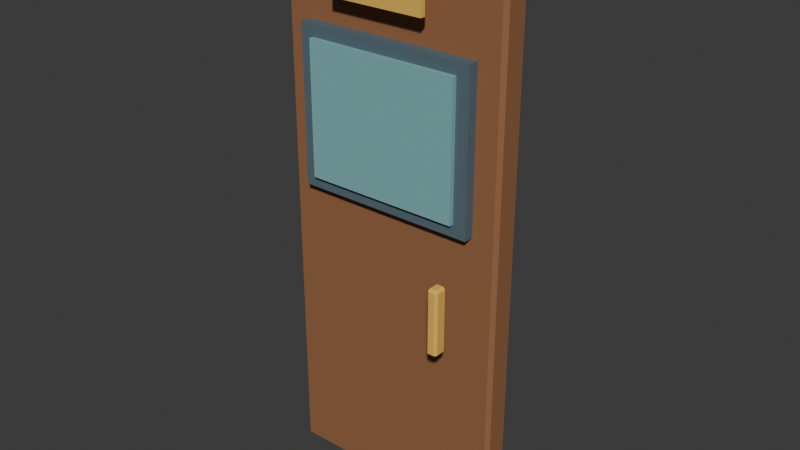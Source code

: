 # Source: door_school_classroom.blend  (saved by Blender 5.2.45; exported with 4.5.12 LTS)
import bpy
from mathutils import Matrix  # noqa: F401  (used for matrix-valued properties, if any)

bpy.ops.wm.read_factory_settings(use_empty=True)
scene = bpy.context.scene
scene.name = 'Scene'

# ---- collections
col_collection = bpy.data.collections.new('Collection'); scene.collection.children.link(col_collection)

# ---- materials (node trees are filled in below, after node groups)
mat_door_school_classroom_palette = bpy.data.materials.new('door_school_classroom palette')

# ---- material node trees
mat_door_school_classroom_palette.use_nodes = True; mat_door_school_classroom_palette.node_tree.nodes.clear()
_N = mat_door_school_classroom_palette.node_tree.nodes; _L = mat_door_school_classroom_palette.node_tree.links
n0 = _N.new('ShaderNodeBsdfPrincipled'); n0.name = 'Principled BSDF'; n0.location = (-200, 100)
n0.inputs[2].default_value = 0.78
n0.inputs[10].default_value = 0.005
n1 = _N.new('ShaderNodeOutputMaterial'); n1.name = 'Material Output'; n1.location = (200, 100)
n2 = _N.new('ShaderNodeVertexColor'); n2.name = 'Color Attribute'; n2.location = (0, 0)
n2.layer_name = 'Color'
_L.new(n0.outputs[0], n1.inputs[0])
_L.new(n2.outputs[0], n0.inputs[0])
n1.is_active_output = True

# ---- world
world_world = bpy.data.worlds.new('World'); scene.world = world_world
world_world.use_nodes = True; world_world.node_tree.nodes.clear()
_N = world_world.node_tree.nodes; _L = world_world.node_tree.links
n0 = _N.new('ShaderNodeOutputWorld'); n0.name = 'World Output'; n0.location = (200, 100)
n1 = _N.new('ShaderNodeBackground'); n1.name = 'Background'; n1.location = (-200, 100)
n1.inputs[0].default_value = (0.05088, 0.05088, 0.05088, 1.0)
_L.new(n1.outputs[0], n0.inputs[0])
n0.is_active_output = True
world_world.color = (0.05088, 0.05088, 0.05088)
world_world.sun_shadow_jitter_overblur = 0.0

# ---- meshes
me_cube_434 = bpy.data.meshes.new('Cube.434')
me_cube_434.from_pydata([(-0.557, -0.052, -1.4), (-0.557, -0.07, -1.382), (-0.575, -0.052, -1.382), (-0.557, -0.07, 1.382), (-0.557, -0.052, 1.4), (-0.575, -0.052, 1.382), (-0.557, 0.052, -1.4), (-0.575, 0.052, -1.382), (-0.557, 0.07, -1.382), (-0.557, 0.052, 1.4), (-0.557, 0.07, 1.382), (-0.575, 0.052, 1.382), (0.557, -0.052, -1.4), (0.575, -0.052, -1.382), (0.557, -0.07, -1.382), (0.557, -0.052, 1.4), (0.557, -0.07, 1.382), (0.575, -0.052, 1.382), (0.557, 0.052, -1.4), (0.557, 0.07, -1.382), (0.575, 0.052, -1.382), (0.557, 0.052, 1.4), (0.575, 0.052, 1.382), (0.557, 0.07, 1.382), (-0.45, -0.12, 0.115), (-0.45, -0.12, 0.885), (-0.45, -0.06, 0.115), (-0.45, -0.06, 0.885), (0.45, -0.12, 0.115), (0.45, -0.12, 0.885), (0.45, -0.06, 0.115), (0.45, -0.06, 0.885), (-0.385, -0.1425, 0.175), (-0.385, -0.1425, 0.825), (-0.385, -0.1175, 0.175), (-0.385, -0.1175, 0.825), (0.385, -0.1425, 0.175), (0.385, -0.1425, 0.825), (0.385, -0.1175, 0.175), (0.385, -0.1175, 0.825), (-0.24, -0.1625, 1.035), (-0.24, -0.1625, 1.165), (-0.24, -0.1375, 1.035), (-0.24, -0.1375, 1.165), (0.24, -0.1625, 1.035), (0.24, -0.1625, 1.165), (0.24, -0.1375, 1.035), (0.24, -0.1375, 1.165), (0.3745, -0.253, -0.405), (0.3745, -0.265, -0.393), (0.3625, -0.253, -0.393), (0.3745, -0.265, -0.087), (0.3745, -0.253, -0.075), (0.3625, -0.253, -0.087), (0.3745, -0.207, -0.405), (0.3625, -0.207, -0.393), (0.3745, -0.195, -0.393), (0.3745, -0.207, -0.075), (0.3745, -0.195, -0.087), (0.3625, -0.207, -0.087), (0.4055, -0.253, -0.405), (0.4175, -0.253, -0.393), (0.4055, -0.265, -0.393), (0.4055, -0.253, -0.075), (0.4055, -0.265, -0.087), (0.4175, -0.253, -0.087), (0.4055, -0.207, -0.405), (0.4055, -0.195, -0.393), (0.4175, -0.207, -0.393), (0.4055, -0.207, -0.075), (0.4175, -0.207, -0.087), (0.4055, -0.195, -0.087), (-0.45, 0.06, 0.115), (-0.45, 0.06, 0.885), (-0.45, 0.12, 0.115), (-0.45, 0.12, 0.885), (0.45, 0.06, 0.115), (0.45, 0.06, 0.885), (0.45, 0.12, 0.115), (0.45, 0.12, 0.885), (-0.385, 0.1175, 0.175), (-0.385, 0.1175, 0.825), (-0.385, 0.1425, 0.175), (-0.385, 0.1425, 0.825), (0.385, 0.1175, 0.175), (0.385, 0.1175, 0.825), (0.385, 0.1425, 0.175), (0.385, 0.1425, 0.825), (-0.24, 0.1375, 1.035), (-0.24, 0.1375, 1.165), (-0.24, 0.1625, 1.035), (-0.24, 0.1625, 1.165), (0.24, 0.1375, 1.035), (0.24, 0.1375, 1.165), (0.24, 0.1625, 1.035), (0.24, 0.1625, 1.165), (0.3745, 0.207, -0.405), (0.3745, 0.195, -0.393), (0.3625, 0.207, -0.393), (0.3745, 0.195, -0.087), (0.3745, 0.207, -0.075), (0.3625, 0.207, -0.087), (0.3745, 0.253, -0.405), (0.3625, 0.253, -0.393), (0.3745, 0.265, -0.393), (0.3745, 0.253, -0.075), (0.3745, 0.265, -0.087), (0.3625, 0.253, -0.087), (0.4055, 0.207, -0.405), (0.4175, 0.207, -0.393), (0.4055, 0.195, -0.393), (0.4055, 0.207, -0.075), (0.4055, 0.195, -0.087), (0.4175, 0.207, -0.087), (0.4055, 0.253, -0.405), (0.4055, 0.265, -0.393), (0.4175, 0.253, -0.393), (0.4055, 0.253, -0.075), (0.4175, 0.253, -0.087), (0.4055, 0.265, -0.087)], [], [(0, 1, 2), (3, 4, 5), (6, 7, 8), (9, 10, 11), (12, 13, 14), (15, 16, 17), (18, 19, 20), (21, 22, 23), (6, 0, 2, 7), (1, 3, 5, 2), (4, 9, 11, 5), (10, 8, 7, 11), (18, 6, 8, 19), (9, 21, 23, 10), (22, 20, 19, 23), (12, 18, 20, 13), (21, 15, 17, 22), (16, 14, 13, 17), (0, 12, 14, 1), (15, 4, 3, 16), (6, 18, 12, 0), (2, 5, 11, 7), (14, 16, 3, 1), (21, 9, 4, 15), (8, 10, 23, 19), (20, 22, 17, 13), (24, 25, 27, 26), (26, 27, 31, 30), (30, 31, 29, 28), (28, 29, 25, 24), (26, 30, 28, 24), (31, 27, 25, 29), (32, 33, 35, 34), (34, 35, 39, 38), (38, 39, 37, 36), (36, 37, 33, 32), (34, 38, 36, 32), (39, 35, 33, 37), (40, 41, 43, 42), (42, 43, 47, 46), (46, 47, 45, 44), (44, 45, 41, 40), (42, 46, 44, 40), (47, 43, 41, 45), (48, 49, 50), (51, 52, 53), (54, 55, 56), (57, 58, 59), (60, 61, 62), (63, 64, 65), (66, 67, 68), (69, 70, 71), (54, 48, 50, 55), (49, 51, 53, 50), (52, 57, 59, 53), (58, 56, 55, 59), (66, 54, 56, 67), (57, 69, 71, 58), (70, 68, 67, 71), (60, 66, 68, 61), (69, 63, 65, 70), (64, 62, 61, 65), (48, 60, 62, 49), (63, 52, 51, 64), (54, 66, 60, 48), (50, 53, 59, 55), (62, 64, 51, 49), (69, 57, 52, 63), (56, 58, 71, 67), (68, 70, 65, 61), (72, 73, 75, 74), (74, 75, 79, 78), (78, 79, 77, 76), (76, 77, 73, 72), (74, 78, 76, 72), (79, 75, 73, 77), (80, 81, 83, 82), (82, 83, 87, 86), (86, 87, 85, 84), (84, 85, 81, 80), (82, 86, 84, 80), (87, 83, 81, 85), (88, 89, 91, 90), (90, 91, 95, 94), (94, 95, 93, 92), (92, 93, 89, 88), (90, 94, 92, 88), (95, 91, 89, 93), (96, 97, 98), (99, 100, 101), (102, 103, 104), (105, 106, 107), (108, 109, 110), (111, 112, 113), (114, 115, 116), (117, 118, 119), (102, 96, 98, 103), (97, 99, 101, 98), (100, 105, 107, 101), (106, 104, 103, 107), (114, 102, 104, 115), (105, 117, 119, 106), (118, 116, 115, 119), (108, 114, 116, 109), (117, 111, 113, 118), (112, 110, 109, 113), (96, 108, 110, 97), (111, 100, 99, 112), (102, 114, 108, 96), (98, 101, 107, 103), (110, 112, 99, 97), (117, 105, 100, 111), (104, 106, 119, 115), (116, 118, 113, 109)])
_uv = me_cube_434.uv_layers.new(name='UVMap')
_uv.uv.foreach_set('vector', [0.1289, 0.7179, 0.1289, 0.75, 0.125, 0.7179, 0.6234, 0.0, 0.625, 0.03214, 0.6234, 0.03214, 0.1289, 0.5321, 0.125, 0.5321, 0.1289, 0.5, 0.625, 0.2299, 0.6234, 0.2529, 0.6234, 0.2179, 0.3711, 0.7179, 0.3762, 0.7179, 0.3738, 0.752, 0.627, 0.7359, 0.6234, 0.7539, 0.6234, 0.7259, 0.3711, 0.5321, 0.3738, 0.498, 0.3762, 0.5321, 0.627, 0.5141, 0.6234, 0.5241, 0.6234, 0.4961, 0.1289, 0.5321, 0.1289, 0.7179, 0.125, 0.7179, 0.125, 0.5321, 0.3766, 0.0, 0.6234, 0.0, 0.6234, 0.03214, 0.3766, 0.03214, 0.625, 0.03214, 0.625, 0.2299, 0.6234, 0.2179, 0.6234, 0.03214, 0.6234, 0.2529, 0.3766, 0.2539, 0.3766, 0.2179, 0.6234, 0.2179, 0.3711, 0.5321, 0.1289, 0.5321, 0.1289, 0.5, 0.3738, 0.498, 0.625, 0.2299, 0.627, 0.5141, 0.6234, 0.4961, 0.6234, 0.2529, 0.6234, 0.5241, 0.3762, 0.5321, 0.3738, 0.498, 0.6234, 0.4961, 0.3711, 0.7179, 0.3711, 0.5321, 0.3762, 0.5321, 0.3762, 0.7179, 0.627, 0.5141, 0.627, 0.7359, 0.6234, 0.7259, 0.6234, 0.5241, 0.6234, 0.7539, 0.3738, 0.752, 0.3762, 0.7179, 0.6234, 0.7259, 0.1289, 0.7179, 0.3711, 0.7179, 0.3738, 0.752, 0.1289, 0.75, 0.627, 0.7359, 0.625, 0.9961, 0.6234, 0.9961, 0.6234, 0.7539, 0.1289, 0.5321, 0.3711, 0.5321, 0.3711, 0.7179, 0.1289, 0.7179, 0.3766, 0.03214, 0.6234, 0.03214, 0.6234, 0.2179, 0.3766, 0.2179, 0.3738, 0.752, 0.6234, 0.7539, 0.6234, 0.9961, 0.3766, 0.9961, 0.627, 0.5141, 0.8711, 0.5321, 0.8711, 0.7179, 0.627, 0.7359, 0.3766, 0.2539, 0.6234, 0.2529, 0.6234, 0.4961, 0.3738, 0.498, 0.3762, 0.5321, 0.6234, 0.5241, 0.6234, 0.7259, 0.3762, 0.7179, 0.375, 0.0, 0.625, 0.0, 0.625, 0.25, 0.375, 0.25, 0.375, 0.25, 0.625, 0.25, 0.625, 0.5, 0.375, 0.5, 0.375, 0.5, 0.625, 0.5, 0.625, 0.75, 0.375, 0.75, 0.375, 0.75, 0.625, 0.75, 0.625, 1.0, 0.375, 1.0, 0.125, 0.5, 0.375, 0.5, 0.375, 0.75, 0.125, 0.75, 0.625, 0.5, 0.875, 0.5, 0.875, 0.75, 0.625, 0.75, 0.375, 0.0, 0.625, 0.0, 0.625, 0.25, 0.375, 0.25, 0.375, 0.25, 0.625, 0.25, 0.625, 0.5, 0.375, 0.5, 0.375, 0.5, 0.625, 0.5, 0.625, 0.75, 0.375, 0.75, 0.375, 0.75, 0.625, 0.75, 0.625, 1.0, 0.375, 1.0, 0.125, 0.5, 0.375, 0.5, 0.375, 0.75, 0.125, 0.75, 0.625, 0.5, 0.875, 0.5, 0.875, 0.75, 0.625, 0.75, 0.375, 0.0, 0.625, 0.0, 0.625, 0.25, 0.375, 0.25, 0.375, 0.25, 0.625, 0.25, 0.625, 0.5, 0.375, 0.5, 0.375, 0.5, 0.625, 0.5, 0.625, 0.75, 0.375, 0.75, 0.375, 0.75, 0.625, 0.75, 0.625, 1.0, 0.375, 1.0, 0.125, 0.5, 0.375, 0.5, 0.375, 0.75, 0.125, 0.75, 0.625, 0.5, 0.875, 0.5, 0.875, 0.75, 0.625, 0.75, 0.1795, 0.7071, 0.1795, 0.75, 0.125, 0.7071, 0.6159, 0.9455, 0.625, 0.9455, 0.6159, 1.0, 0.1795, 0.5429, 0.125, 0.5429, 0.1795, 0.5, 0.625, 0.2721, 0.6159, 0.3045, 0.6159, 0.2179, 0.3205, 0.7071, 0.3818, 0.7071, 0.3523, 0.7773, 0.6523, 0.7558, 0.6159, 0.8045, 0.6159, 0.7179, 0.3205, 0.5429, 0.3523, 0.4727, 0.3818, 0.5429, 0.6523, 0.5185, 0.6159, 0.5429, 0.6159, 0.4591, 0.1795, 0.5429, 0.1795, 0.7071, 0.125, 0.7071, 0.125, 0.5429, 0.3841, 0.0, 0.6159, 0.0, 0.6159, 0.04286, 0.3841, 0.04286, 0.625, 0.04286, 0.625, 0.2721, 0.6159, 0.2179, 0.6159, 0.04286, 0.6159, 0.3045, 0.3841, 0.3045, 0.3841, 0.2071, 0.6159, 0.2179, 0.3205, 0.5429, 0.1795, 0.5429, 0.1795, 0.5, 0.3523, 0.4727, 0.625, 0.2721, 0.6523, 0.5185, 0.6159, 0.4591, 0.6159, 0.3045, 0.6159, 0.5429, 0.3818, 0.5429, 0.3523, 0.4727, 0.6159, 0.4591, 0.3205, 0.7071, 0.3205, 0.5429, 0.3818, 0.5429, 0.3818, 0.7071, 0.6523, 0.5185, 0.6523, 0.7558, 0.6159, 0.7179, 0.6159, 0.5429, 0.6159, 0.8045, 0.3523, 0.7773, 0.3818, 0.7071, 0.6159, 0.7179, 0.1795, 0.7071, 0.3205, 0.7071, 0.3523, 0.7773, 0.1795, 0.75, 0.6523, 0.7558, 0.625, 0.9455, 0.6159, 0.9455, 0.6159, 0.8045, 0.1795, 0.5429, 0.3205, 0.5429, 0.3205, 0.7071, 0.1795, 0.7071, 0.3841, 0.04286, 0.6159, 0.04286, 0.6159, 0.2179, 0.3841, 0.2071, 0.3523, 0.7773, 0.6159, 0.8045, 0.6159, 0.9455, 0.3841, 0.9455, 0.6523, 0.5185, 0.8205, 0.5429, 0.8205, 0.7071, 0.6523, 0.7558, 0.3841, 0.3045, 0.6159, 0.3045, 0.6159, 0.4591, 0.3523, 0.4727, 0.3818, 0.5429, 0.6159, 0.5429, 0.6159, 0.7179, 0.3818, 0.7071, 0.375, 0.0, 0.625, 0.0, 0.625, 0.25, 0.375, 0.25, 0.375, 0.25, 0.625, 0.25, 0.625, 0.5, 0.375, 0.5, 0.375, 0.5, 0.625, 0.5, 0.625, 0.75, 0.375, 0.75, 0.375, 0.75, 0.625, 0.75, 0.625, 1.0, 0.375, 1.0, 0.125, 0.5, 0.375, 0.5, 0.375, 0.75, 0.125, 0.75, 0.625, 0.5, 0.875, 0.5, 0.875, 0.75, 0.625, 0.75, 0.375, 0.0, 0.625, 0.0, 0.625, 0.25, 0.375, 0.25, 0.375, 0.25, 0.625, 0.25, 0.625, 0.5, 0.375, 0.5, 0.375, 0.5, 0.625, 0.5, 0.625, 0.75, 0.375, 0.75, 0.375, 0.75, 0.625, 0.75, 0.625, 1.0, 0.375, 1.0, 0.125, 0.5, 0.375, 0.5, 0.375, 0.75, 0.125, 0.75, 0.625, 0.5, 0.875, 0.5, 0.875, 0.75, 0.625, 0.75, 0.375, 0.0, 0.625, 0.0, 0.625, 0.25, 0.375, 0.25, 0.375, 0.25, 0.625, 0.25, 0.625, 0.5, 0.375, 0.5, 0.375, 0.5, 0.625, 0.5, 0.625, 0.75, 0.375, 0.75, 0.375, 0.75, 0.625, 0.75, 0.625, 1.0, 0.375, 1.0, 0.125, 0.5, 0.375, 0.5, 0.375, 0.75, 0.125, 0.75, 0.625, 0.5, 0.875, 0.5, 0.875, 0.75, 0.625, 0.75, 0.1795, 0.7071, 0.1795, 0.75, 0.125, 0.7071, 0.6159, 0.9455, 0.625, 0.9455, 0.6159, 1.0, 0.1795, 0.5429, 0.125, 0.5429, 0.1795, 0.5, 0.625, 0.2721, 0.6159, 0.3045, 0.6159, 0.2179, 0.3205, 0.7071, 0.3818, 0.7071, 0.3523, 0.7773, 0.6523, 0.7558, 0.6159, 0.8045, 0.6159, 0.7179, 0.3205, 0.5429, 0.3523, 0.4727, 0.3818, 0.5429, 0.6523, 0.5185, 0.6159, 0.5429, 0.6159, 0.4591, 0.1795, 0.5429, 0.1795, 0.7071, 0.125, 0.7071, 0.125, 0.5429, 0.3841, 0.0, 0.6159, 0.0, 0.6159, 0.04286, 0.3841, 0.04286, 0.625, 0.04286, 0.625, 0.2721, 0.6159, 0.2179, 0.6159, 0.04286, 0.6159, 0.3045, 0.3841, 0.3045, 0.3841, 0.2071, 0.6159, 0.2179, 0.3205, 0.5429, 0.1795, 0.5429, 0.1795, 0.5, 0.3523, 0.4727, 0.625, 0.2721, 0.6523, 0.5185, 0.6159, 0.4591, 0.6159, 0.3045, 0.6159, 0.5429, 0.3818, 0.5429, 0.3523, 0.4727, 0.6159, 0.4591, 0.3205, 0.7071, 0.3205, 0.5429, 0.3818, 0.5429, 0.3818, 0.7071, 0.6523, 0.5185, 0.6523, 0.7558, 0.6159, 0.7179, 0.6159, 0.5429, 0.6159, 0.8045, 0.3523, 0.7773, 0.3818, 0.7071, 0.6159, 0.7179, 0.1795, 0.7071, 0.3205, 0.7071, 0.3523, 0.7773, 0.1795, 0.75, 0.6523, 0.7558, 0.625, 0.9455, 0.6159, 0.9455, 0.6159, 0.8045, 0.1795, 0.5429, 0.3205, 0.5429, 0.3205, 0.7071, 0.1795, 0.7071, 0.3841, 0.04286, 0.6159, 0.04286, 0.6159, 0.2179, 0.3841, 0.2071, 0.3523, 0.7773, 0.6159, 0.8045, 0.6159, 0.9455, 0.3841, 0.9455, 0.6523, 0.5185, 0.8205, 0.5429, 0.8205, 0.7071, 0.6523, 0.7558, 0.3841, 0.3045, 0.6159, 0.3045, 0.6159, 0.4591, 0.3523, 0.4727, 0.3818, 0.5429, 0.6159, 0.5429, 0.6159, 0.7179, 0.3818, 0.7071])
_ca = me_cube_434.color_attributes.new('Color', 'BYTE_COLOR', 'CORNER')
_ca.data.foreach_set('color', [0.3005, 0.1301, 0.05448, 1.0, 0.3005, 0.1301, 0.05448, 1.0, 0.3005, 0.1301, 0.05448, 1.0, 0.3005, 0.1301, 0.05448, 1.0, 0.3005, 0.1301, 0.05448, 1.0, 0.3005, 0.1301, 0.05448, 1.0, 0.3005, 0.1301, 0.05448, 1.0, 0.3005, 0.1301, 0.05448, 1.0, 0.3005, 0.1301, 0.05448, 1.0, 0.3005, 0.1301, 0.05448, 1.0, 0.3005, 0.1301, 0.05448, 1.0, 0.3005, 0.1301, 0.05448, 1.0, 0.3005, 0.1301, 0.05448, 1.0, 0.3005, 0.1301, 0.05448, 1.0, 0.3005, 0.1301, 0.05448, 1.0, 0.3005, 0.1301, 0.05448, 1.0, 0.3005, 0.1301, 0.05448, 1.0, 0.3005, 0.1301, 0.05448, 1.0, 0.3005, 0.1301, 0.05448, 1.0, 0.3005, 0.1301, 0.05448, 1.0, 0.3005, 0.1301, 0.05448, 1.0, 0.3005, 0.1301, 0.05448, 1.0, 0.3005, 0.1301, 0.05448, 1.0, 0.3005, 0.1301, 0.05448, 1.0, 0.3005, 0.1301, 0.05448, 1.0, 0.3005, 0.1301, 0.05448, 1.0, 0.3005, 0.1301, 0.05448, 1.0, 0.3005, 0.1301, 0.05448, 1.0, 0.3005, 0.1301, 0.05448, 1.0, 0.3005, 0.1301, 0.05448, 1.0, 0.3005, 0.1301, 0.05448, 1.0, 0.3005, 0.1301, 0.05448, 1.0, 0.3005, 0.1301, 0.05448, 1.0, 0.3005, 0.1301, 0.05448, 1.0, 0.3005, 0.1301, 0.05448, 1.0, 0.3005, 0.1301, 0.05448, 1.0, 0.3005, 0.1301, 0.05448, 1.0, 0.3005, 0.1301, 0.05448, 1.0, 0.3005, 0.1301, 0.05448, 1.0, 0.3005, 0.1301, 0.05448, 1.0, 0.3005, 0.1301, 0.05448, 1.0, 0.3005, 0.1301, 0.05448, 1.0, 0.3005, 0.1301, 0.05448, 1.0, 0.3005, 0.1301, 0.05448, 1.0, 0.3005, 0.1301, 0.05448, 1.0, 0.3005, 0.1301, 0.05448, 1.0, 0.3005, 0.1301, 0.05448, 1.0, 0.3005, 0.1301, 0.05448, 1.0, 0.3005, 0.1301, 0.05448, 1.0, 0.3005, 0.1301, 0.05448, 1.0, 0.3005, 0.1301, 0.05448, 1.0, 0.3005, 0.1301, 0.05448, 1.0, 0.3005, 0.1301, 0.05448, 1.0, 0.3005, 0.1301, 0.05448, 1.0, 0.3005, 0.1301, 0.05448, 1.0, 0.3005, 0.1301, 0.05448, 1.0, 0.3005, 0.1301, 0.05448, 1.0, 0.3005, 0.1301, 0.05448, 1.0, 0.3005, 0.1301, 0.05448, 1.0, 0.3005, 0.1301, 0.05448, 1.0, 0.3005, 0.1301, 0.05448, 1.0, 0.3005, 0.1301, 0.05448, 1.0, 0.3005, 0.1301, 0.05448, 1.0, 0.3005, 0.1301, 0.05448, 1.0, 0.3005, 0.1301, 0.05448, 1.0, 0.3005, 0.1301, 0.05448, 1.0, 0.3005, 0.1301, 0.05448, 1.0, 0.3005, 0.1301, 0.05448, 1.0, 0.3005, 0.1301, 0.05448, 1.0, 0.3005, 0.1301, 0.05448, 1.0, 0.3005, 0.1301, 0.05448, 1.0, 0.3005, 0.1301, 0.05448, 1.0, 0.3005, 0.1301, 0.05448, 1.0, 0.3005, 0.1301, 0.05448, 1.0, 0.3005, 0.1301, 0.05448, 1.0, 0.3005, 0.1301, 0.05448, 1.0, 0.3005, 0.1301, 0.05448, 1.0, 0.3005, 0.1301, 0.05448, 1.0, 0.3005, 0.1301, 0.05448, 1.0, 0.3005, 0.1301, 0.05448, 1.0, 0.3005, 0.1301, 0.05448, 1.0, 0.3005, 0.1301, 0.05448, 1.0, 0.3005, 0.1301, 0.05448, 1.0, 0.3005, 0.1301, 0.05448, 1.0, 0.3005, 0.1301, 0.05448, 1.0, 0.3005, 0.1301, 0.05448, 1.0, 0.3005, 0.1301, 0.05448, 1.0, 0.3005, 0.1301, 0.05448, 1.0, 0.3005, 0.1301, 0.05448, 1.0, 0.3005, 0.1301, 0.05448, 1.0, 0.3005, 0.1301, 0.05448, 1.0, 0.3005, 0.1301, 0.05448, 1.0, 0.3005, 0.1301, 0.05448, 1.0, 0.3005, 0.1301, 0.05448, 1.0, 0.3005, 0.1301, 0.05448, 1.0, 0.3005, 0.1301, 0.05448, 1.0, 0.09084, 0.1413, 0.1714, 1.0, 0.09084, 0.1413, 0.1714, 1.0, 0.09084, 0.1413, 0.1714, 1.0, 0.09084, 0.1413, 0.1714, 1.0, 0.09084, 0.1413, 0.1714, 1.0, 0.09084, 0.1413, 0.1714, 1.0, 0.09084, 0.1413, 0.1714, 1.0, 0.09084, 0.1413, 0.1714, 1.0, 0.09084, 0.1413, 0.1714, 1.0, 0.09084, 0.1413, 0.1714, 1.0, 0.09084, 0.1413, 0.1714, 1.0, 0.09084, 0.1413, 0.1714, 1.0, 0.09084, 0.1413, 0.1714, 1.0, 0.09084, 0.1413, 0.1714, 1.0, 0.09084, 0.1413, 0.1714, 1.0, 0.09084, 0.1413, 0.1714, 1.0, 0.09084, 0.1413, 0.1714, 1.0, 0.09084, 0.1413, 0.1714, 1.0, 0.09084, 0.1413, 0.1714, 1.0, 0.09084, 0.1413, 0.1714, 1.0, 0.09084, 0.1413, 0.1714, 1.0, 0.09084, 0.1413, 0.1714, 1.0, 0.09084, 0.1413, 0.1714, 1.0, 0.09084, 0.1413, 0.1714, 1.0, 0.2016, 0.4508, 0.4621, 1.0, 0.2016, 0.4508, 0.4621, 1.0, 0.2016, 0.4508, 0.4621, 1.0, 0.2016, 0.4508, 0.4621, 1.0, 0.2016, 0.4508, 0.4621, 1.0, 0.2016, 0.4508, 0.4621, 1.0, 0.2016, 0.4508, 0.4621, 1.0, 0.2016, 0.4508, 0.4621, 1.0, 0.2016, 0.4508, 0.4621, 1.0, 0.2016, 0.4508, 0.4621, 1.0, 0.2016, 0.4508, 0.4621, 1.0, 0.2016, 0.4508, 0.4621, 1.0, 0.2016, 0.4508, 0.4621, 1.0, 0.2016, 0.4508, 0.4621, 1.0, 0.2016, 0.4508, 0.4621, 1.0, 0.2016, 0.4508, 0.4621, 1.0, 0.2016, 0.4508, 0.4621, 1.0, 0.2016, 0.4508, 0.4621, 1.0, 0.2016, 0.4508, 0.4621, 1.0, 0.2016, 0.4508, 0.4621, 1.0, 0.2016, 0.4508, 0.4621, 1.0, 0.2016, 0.4508, 0.4621, 1.0, 0.2016, 0.4508, 0.4621, 1.0, 0.2016, 0.4508, 0.4621, 1.0, 0.8469, 0.5089, 0.09084, 1.0, 0.8469, 0.5089, 0.09084, 1.0, 0.8469, 0.5089, 0.09084, 1.0, 0.8469, 0.5089, 0.09084, 1.0, 0.8469, 0.5089, 0.09084, 1.0, 0.8469, 0.5089, 0.09084, 1.0, 0.8469, 0.5089, 0.09084, 1.0, 0.8469, 0.5089, 0.09084, 1.0, 0.8469, 0.5089, 0.09084, 1.0, 0.8469, 0.5089, 0.09084, 1.0, 0.8469, 0.5089, 0.09084, 1.0, 0.8469, 0.5089, 0.09084, 1.0, 0.8469, 0.5089, 0.09084, 1.0, 0.8469, 0.5089, 0.09084, 1.0, 0.8469, 0.5089, 0.09084, 1.0, 0.8469, 0.5089, 0.09084, 1.0, 0.8469, 0.5089, 0.09084, 1.0, 0.8469, 0.5089, 0.09084, 1.0, 0.8469, 0.5089, 0.09084, 1.0, 0.8469, 0.5089, 0.09084, 1.0, 0.8469, 0.5089, 0.09084, 1.0, 0.8469, 0.5089, 0.09084, 1.0, 0.8469, 0.5089, 0.09084, 1.0, 0.8469, 0.5089, 0.09084, 1.0, 0.8469, 0.5089, 0.09084, 1.0, 0.8469, 0.5089, 0.09084, 1.0, 0.8469, 0.5089, 0.09084, 1.0, 0.8469, 0.5089, 0.09084, 1.0, 0.8469, 0.5089, 0.09084, 1.0, 0.8469, 0.5089, 0.09084, 1.0, 0.8469, 0.5089, 0.09084, 1.0, 0.8469, 0.5089, 0.09084, 1.0, 0.8469, 0.5089, 0.09084, 1.0, 0.8469, 0.5089, 0.09084, 1.0, 0.8469, 0.5089, 0.09084, 1.0, 0.8469, 0.5089, 0.09084, 1.0, 0.8469, 0.5089, 0.09084, 1.0, 0.8469, 0.5089, 0.09084, 1.0, 0.8469, 0.5089, 0.09084, 1.0, 0.8469, 0.5089, 0.09084, 1.0, 0.8469, 0.5089, 0.09084, 1.0, 0.8469, 0.5089, 0.09084, 1.0, 0.8469, 0.5089, 0.09084, 1.0, 0.8469, 0.5089, 0.09084, 1.0, 0.8469, 0.5089, 0.09084, 1.0, 0.8469, 0.5089, 0.09084, 1.0, 0.8469, 0.5089, 0.09084, 1.0, 0.8469, 0.5089, 0.09084, 1.0, 0.8469, 0.5089, 0.09084, 1.0, 0.8469, 0.5089, 0.09084, 1.0, 0.8469, 0.5089, 0.09084, 1.0, 0.8469, 0.5089, 0.09084, 1.0, 0.8469, 0.5089, 0.09084, 1.0, 0.8469, 0.5089, 0.09084, 1.0, 0.8469, 0.5089, 0.09084, 1.0, 0.8469, 0.5089, 0.09084, 1.0, 0.8469, 0.5089, 0.09084, 1.0, 0.8469, 0.5089, 0.09084, 1.0, 0.8469, 0.5089, 0.09084, 1.0, 0.8469, 0.5089, 0.09084, 1.0, 0.8469, 0.5089, 0.09084, 1.0, 0.8469, 0.5089, 0.09084, 1.0, 0.8469, 0.5089, 0.09084, 1.0, 0.8469, 0.5089, 0.09084, 1.0, 0.8469, 0.5089, 0.09084, 1.0, 0.8469, 0.5089, 0.09084, 1.0, 0.8469, 0.5089, 0.09084, 1.0, 0.8469, 0.5089, 0.09084, 1.0, 0.8469, 0.5089, 0.09084, 1.0, 0.8469, 0.5089, 0.09084, 1.0, 0.8469, 0.5089, 0.09084, 1.0, 0.8469, 0.5089, 0.09084, 1.0, 0.8469, 0.5089, 0.09084, 1.0, 0.8469, 0.5089, 0.09084, 1.0, 0.8469, 0.5089, 0.09084, 1.0, 0.8469, 0.5089, 0.09084, 1.0, 0.8469, 0.5089, 0.09084, 1.0, 0.8469, 0.5089, 0.09084, 1.0, 0.8469, 0.5089, 0.09084, 1.0, 0.8469, 0.5089, 0.09084, 1.0, 0.8469, 0.5089, 0.09084, 1.0, 0.8469, 0.5089, 0.09084, 1.0, 0.8469, 0.5089, 0.09084, 1.0, 0.8469, 0.5089, 0.09084, 1.0, 0.8469, 0.5089, 0.09084, 1.0, 0.8469, 0.5089, 0.09084, 1.0, 0.8469, 0.5089, 0.09084, 1.0, 0.8469, 0.5089, 0.09084, 1.0, 0.8469, 0.5089, 0.09084, 1.0, 0.8469, 0.5089, 0.09084, 1.0, 0.8469, 0.5089, 0.09084, 1.0, 0.8469, 0.5089, 0.09084, 1.0, 0.8469, 0.5089, 0.09084, 1.0, 0.8469, 0.5089, 0.09084, 1.0, 0.8469, 0.5089, 0.09084, 1.0, 0.8469, 0.5089, 0.09084, 1.0, 0.8469, 0.5089, 0.09084, 1.0, 0.8469, 0.5089, 0.09084, 1.0, 0.8469, 0.5089, 0.09084, 1.0, 0.8469, 0.5089, 0.09084, 1.0, 0.8469, 0.5089, 0.09084, 1.0, 0.8469, 0.5089, 0.09084, 1.0, 0.8469, 0.5089, 0.09084, 1.0, 0.8469, 0.5089, 0.09084, 1.0, 0.8469, 0.5089, 0.09084, 1.0, 0.8469, 0.5089, 0.09084, 1.0, 0.8469, 0.5089, 0.09084, 1.0, 0.8469, 0.5089, 0.09084, 1.0, 0.8469, 0.5089, 0.09084, 1.0, 0.8469, 0.5089, 0.09084, 1.0, 0.8469, 0.5089, 0.09084, 1.0, 0.8469, 0.5089, 0.09084, 1.0, 0.8469, 0.5089, 0.09084, 1.0, 0.8469, 0.5089, 0.09084, 1.0, 0.8469, 0.5089, 0.09084, 1.0, 0.8469, 0.5089, 0.09084, 1.0, 0.8469, 0.5089, 0.09084, 1.0, 0.8469, 0.5089, 0.09084, 1.0, 0.8469, 0.5089, 0.09084, 1.0, 0.8469, 0.5089, 0.09084, 1.0, 0.09084, 0.1413, 0.1714, 1.0, 0.09084, 0.1413, 0.1714, 1.0, 0.09084, 0.1413, 0.1714, 1.0, 0.09084, 0.1413, 0.1714, 1.0, 0.09084, 0.1413, 0.1714, 1.0, 0.09084, 0.1413, 0.1714, 1.0, 0.09084, 0.1413, 0.1714, 1.0, 0.09084, 0.1413, 0.1714, 1.0, 0.09084, 0.1413, 0.1714, 1.0, 0.09084, 0.1413, 0.1714, 1.0, 0.09084, 0.1413, 0.1714, 1.0, 0.09084, 0.1413, 0.1714, 1.0, 0.09084, 0.1413, 0.1714, 1.0, 0.09084, 0.1413, 0.1714, 1.0, 0.09084, 0.1413, 0.1714, 1.0, 0.09084, 0.1413, 0.1714, 1.0, 0.09084, 0.1413, 0.1714, 1.0, 0.09084, 0.1413, 0.1714, 1.0, 0.09084, 0.1413, 0.1714, 1.0, 0.09084, 0.1413, 0.1714, 1.0, 0.09084, 0.1413, 0.1714, 1.0, 0.09084, 0.1413, 0.1714, 1.0, 0.09084, 0.1413, 0.1714, 1.0, 0.09084, 0.1413, 0.1714, 1.0, 0.2016, 0.4508, 0.4621, 1.0, 0.2016, 0.4508, 0.4621, 1.0, 0.2016, 0.4508, 0.4621, 1.0, 0.2016, 0.4508, 0.4621, 1.0, 0.2016, 0.4508, 0.4621, 1.0, 0.2016, 0.4508, 0.4621, 1.0, 0.2016, 0.4508, 0.4621, 1.0, 0.2016, 0.4508, 0.4621, 1.0, 0.2016, 0.4508, 0.4621, 1.0, 0.2016, 0.4508, 0.4621, 1.0, 0.2016, 0.4508, 0.4621, 1.0, 0.2016, 0.4508, 0.4621, 1.0, 0.2016, 0.4508, 0.4621, 1.0, 0.2016, 0.4508, 0.4621, 1.0, 0.2016, 0.4508, 0.4621, 1.0, 0.2016, 0.4508, 0.4621, 1.0, 0.2016, 0.4508, 0.4621, 1.0, 0.2016, 0.4508, 0.4621, 1.0, 0.2016, 0.4508, 0.4621, 1.0, 0.2016, 0.4508, 0.4621, 1.0, 0.2016, 0.4508, 0.4621, 1.0, 0.2016, 0.4508, 0.4621, 1.0, 0.2016, 0.4508, 0.4621, 1.0, 0.2016, 0.4508, 0.4621, 1.0, 0.8469, 0.5089, 0.09084, 1.0, 0.8469, 0.5089, 0.09084, 1.0, 0.8469, 0.5089, 0.09084, 1.0, 0.8469, 0.5089, 0.09084, 1.0, 0.8469, 0.5089, 0.09084, 1.0, 0.8469, 0.5089, 0.09084, 1.0, 0.8469, 0.5089, 0.09084, 1.0, 0.8469, 0.5089, 0.09084, 1.0, 0.8469, 0.5089, 0.09084, 1.0, 0.8469, 0.5089, 0.09084, 1.0, 0.8469, 0.5089, 0.09084, 1.0, 0.8469, 0.5089, 0.09084, 1.0, 0.8469, 0.5089, 0.09084, 1.0, 0.8469, 0.5089, 0.09084, 1.0, 0.8469, 0.5089, 0.09084, 1.0, 0.8469, 0.5089, 0.09084, 1.0, 0.8469, 0.5089, 0.09084, 1.0, 0.8469, 0.5089, 0.09084, 1.0, 0.8469, 0.5089, 0.09084, 1.0, 0.8469, 0.5089, 0.09084, 1.0, 0.8469, 0.5089, 0.09084, 1.0, 0.8469, 0.5089, 0.09084, 1.0, 0.8469, 0.5089, 0.09084, 1.0, 0.8469, 0.5089, 0.09084, 1.0, 0.8469, 0.5089, 0.09084, 1.0, 0.8469, 0.5089, 0.09084, 1.0, 0.8469, 0.5089, 0.09084, 1.0, 0.8469, 0.5089, 0.09084, 1.0, 0.8469, 0.5089, 0.09084, 1.0, 0.8469, 0.5089, 0.09084, 1.0, 0.8469, 0.5089, 0.09084, 1.0, 0.8469, 0.5089, 0.09084, 1.0, 0.8469, 0.5089, 0.09084, 1.0, 0.8469, 0.5089, 0.09084, 1.0, 0.8469, 0.5089, 0.09084, 1.0, 0.8469, 0.5089, 0.09084, 1.0, 0.8469, 0.5089, 0.09084, 1.0, 0.8469, 0.5089, 0.09084, 1.0, 0.8469, 0.5089, 0.09084, 1.0, 0.8469, 0.5089, 0.09084, 1.0, 0.8469, 0.5089, 0.09084, 1.0, 0.8469, 0.5089, 0.09084, 1.0, 0.8469, 0.5089, 0.09084, 1.0, 0.8469, 0.5089, 0.09084, 1.0, 0.8469, 0.5089, 0.09084, 1.0, 0.8469, 0.5089, 0.09084, 1.0, 0.8469, 0.5089, 0.09084, 1.0, 0.8469, 0.5089, 0.09084, 1.0, 0.8469, 0.5089, 0.09084, 1.0, 0.8469, 0.5089, 0.09084, 1.0, 0.8469, 0.5089, 0.09084, 1.0, 0.8469, 0.5089, 0.09084, 1.0, 0.8469, 0.5089, 0.09084, 1.0, 0.8469, 0.5089, 0.09084, 1.0, 0.8469, 0.5089, 0.09084, 1.0, 0.8469, 0.5089, 0.09084, 1.0, 0.8469, 0.5089, 0.09084, 1.0, 0.8469, 0.5089, 0.09084, 1.0, 0.8469, 0.5089, 0.09084, 1.0, 0.8469, 0.5089, 0.09084, 1.0, 0.8469, 0.5089, 0.09084, 1.0, 0.8469, 0.5089, 0.09084, 1.0, 0.8469, 0.5089, 0.09084, 1.0, 0.8469, 0.5089, 0.09084, 1.0, 0.8469, 0.5089, 0.09084, 1.0, 0.8469, 0.5089, 0.09084, 1.0, 0.8469, 0.5089, 0.09084, 1.0, 0.8469, 0.5089, 0.09084, 1.0, 0.8469, 0.5089, 0.09084, 1.0, 0.8469, 0.5089, 0.09084, 1.0, 0.8469, 0.5089, 0.09084, 1.0, 0.8469, 0.5089, 0.09084, 1.0, 0.8469, 0.5089, 0.09084, 1.0, 0.8469, 0.5089, 0.09084, 1.0, 0.8469, 0.5089, 0.09084, 1.0, 0.8469, 0.5089, 0.09084, 1.0, 0.8469, 0.5089, 0.09084, 1.0, 0.8469, 0.5089, 0.09084, 1.0, 0.8469, 0.5089, 0.09084, 1.0, 0.8469, 0.5089, 0.09084, 1.0, 0.8469, 0.5089, 0.09084, 1.0, 0.8469, 0.5089, 0.09084, 1.0, 0.8469, 0.5089, 0.09084, 1.0, 0.8469, 0.5089, 0.09084, 1.0, 0.8469, 0.5089, 0.09084, 1.0, 0.8469, 0.5089, 0.09084, 1.0, 0.8469, 0.5089, 0.09084, 1.0, 0.8469, 0.5089, 0.09084, 1.0, 0.8469, 0.5089, 0.09084, 1.0, 0.8469, 0.5089, 0.09084, 1.0, 0.8469, 0.5089, 0.09084, 1.0, 0.8469, 0.5089, 0.09084, 1.0, 0.8469, 0.5089, 0.09084, 1.0, 0.8469, 0.5089, 0.09084, 1.0, 0.8469, 0.5089, 0.09084, 1.0, 0.8469, 0.5089, 0.09084, 1.0, 0.8469, 0.5089, 0.09084, 1.0, 0.8469, 0.5089, 0.09084, 1.0, 0.8469, 0.5089, 0.09084, 1.0, 0.8469, 0.5089, 0.09084, 1.0, 0.8469, 0.5089, 0.09084, 1.0, 0.8469, 0.5089, 0.09084, 1.0, 0.8469, 0.5089, 0.09084, 1.0, 0.8469, 0.5089, 0.09084, 1.0, 0.8469, 0.5089, 0.09084, 1.0, 0.8469, 0.5089, 0.09084, 1.0, 0.8469, 0.5089, 0.09084, 1.0, 0.8469, 0.5089, 0.09084, 1.0, 0.8469, 0.5089, 0.09084, 1.0, 0.8469, 0.5089, 0.09084, 1.0, 0.8469, 0.5089, 0.09084, 1.0, 0.8469, 0.5089, 0.09084, 1.0, 0.8469, 0.5089, 0.09084, 1.0, 0.8469, 0.5089, 0.09084, 1.0, 0.8469, 0.5089, 0.09084, 1.0, 0.8469, 0.5089, 0.09084, 1.0, 0.8469, 0.5089, 0.09084, 1.0, 0.8469, 0.5089, 0.09084, 1.0, 0.8469, 0.5089, 0.09084, 1.0, 0.8469, 0.5089, 0.09084, 1.0])
me_cube_434.materials.append(mat_door_school_classroom_palette)
me_cube_434.update()

# ---- objects
ob_door_school_classroom = bpy.data.objects.new('door_school_classroom', me_cube_434)

# ---- transforms, parenting, visibility, modifiers, constraints
ob_door_school_classroom.location = (0.0, 0.0, 1.4)

# ---- collection membership
col_collection.objects.link(ob_door_school_classroom)

# ---- scene / render settings (as saved in the file)
scene.frame_start = 1; scene.frame_end = 250; scene.frame_set(1)
scene.render.engine = 'BLENDER_EEVEE_NEXT'
scene.render.bake_bias = 0.0
scene.render.bake_samples = 0
scene.render.compositor_device = 'GPU'
scene.eevee.use_volume_custom_range = False
scene.eevee.fast_gi_thickness_near = 0.1
scene.eevee.fast_gi_thickness_far = 0.0
scene.eevee.ray_tracing_options.screen_trace_thickness = 0.1
bpy.context.view_layer.update()

# ---- added for rendering (the .blend has no active camera and no usable light): camera, sun
cam_auto = bpy.data.cameras.new('AutoCamera')
cam_auto.lens = 50.0
cam_auto.sensor_width = 36.0
cam_auto.clip_end = 1000.0
ob_auto_camera = bpy.data.objects.new('AutoCamera', cam_auto)
scene.collection.objects.link(ob_auto_camera)
ob_auto_camera.location = (2.84323, -3.41187, 3.67458)
ob_auto_camera.rotation_euler = (1.09748, -7.21219e-08, 0.694738)
scene.camera = ob_auto_camera
light_auto_sun = bpy.data.lights.new('AutoSun', 'SUN')
light_auto_sun.energy = 3.0
light_auto_sun.angle = 0.0523599
ob_auto_sun = bpy.data.objects.new('AutoSun', light_auto_sun)
scene.collection.objects.link(ob_auto_sun)
ob_auto_sun.rotation_euler = (0.872665, 0.174533, 0.523599)
bpy.context.view_layer.update()
